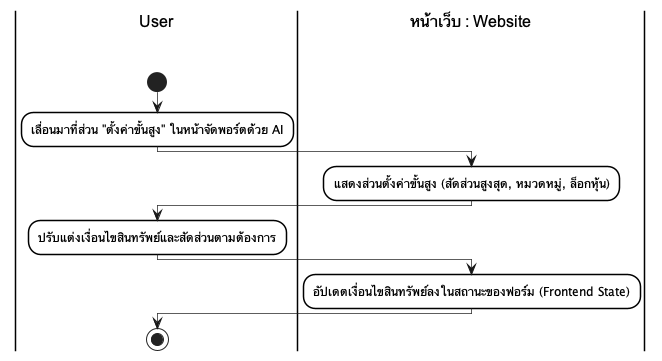

The diagram above was rendered by PlantUML. Its source (embedded in the PNG):
@startuml
skinparam monochrome true
skinparam shadowing false
skinparam backgroundcolor white
skinparam ranksep 50

skinparam SwimlaneBorderColor black
skinparam SwimlaneBorderThickness 1.5
skinparam SwimlaneBackgroundColor white
skinparam SwimlaneTitleBackgroundColor white
skinparam SwimlaneTitleFontColor black
skinparam SwimlaneTitleFontSize 16
skinparam SwimlaneTitleFontName Arial

skinparam ActivityBackgroundColor white
skinparam ActivityBorderColor black
skinparam ActivityBorderThickness 1.5
skinparam ArrowThickness 0.7

|User\n\n|
start
:เลื่อนมาที่ส่วน "ตั้งค่าขั้นสูง" ในหน้าจัดพอร์ตด้วย AI;
|หน้าเว็บ : Website\n\n|
:แสดงส่วนตั้งค่าขั้นสูง (สัดส่วนสูงสุด, หมวดหมู่, ล็อกหุ้น);
|User\n\n|
:ปรับแต่งเงื่อนไขสินทรัพย์และสัดส่วนตามต้องการ;
|หน้าเว็บ : Website\n\n|
:อัปเดตเงื่อนไขสินทรัพย์ลงในสถานะของฟอร์ม (Frontend State);
|User\n\n|
stop
@enduml